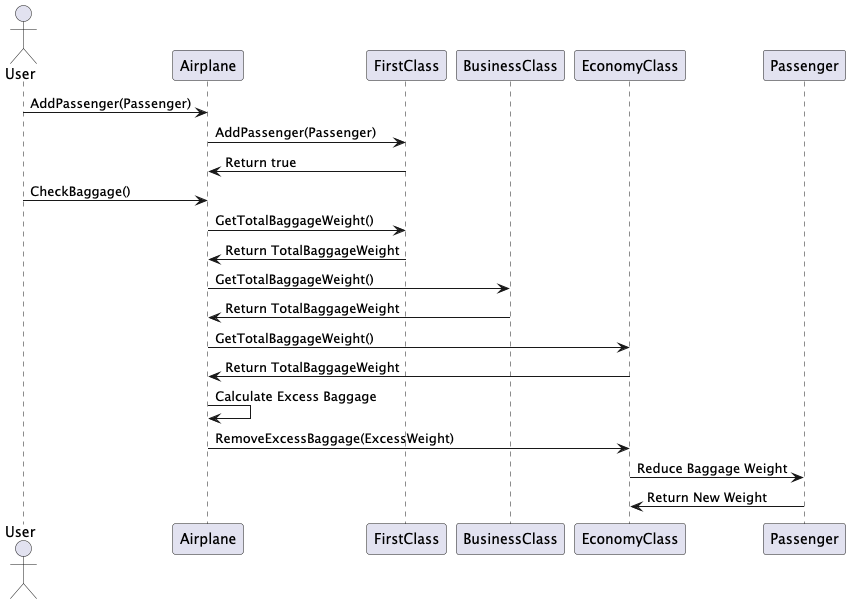

The diagram above was rendered by PlantUML. Its source (embedded in the PNG):
@startuml
actor User
participant "Airplane" as Airplane
participant "FirstClass" as FirstClass
participant "BusinessClass" as BusinessClass
participant "EconomyClass" as EconomyClass
participant "Passenger" as Passenger

User -> Airplane : AddPassenger(Passenger)
Airplane -> FirstClass : AddPassenger(Passenger)
FirstClass -> Airplane : Return true

User -> Airplane : CheckBaggage()
Airplane -> FirstClass : GetTotalBaggageWeight()
FirstClass -> Airplane : Return TotalBaggageWeight
Airplane -> BusinessClass : GetTotalBaggageWeight()
BusinessClass -> Airplane : Return TotalBaggageWeight
Airplane -> EconomyClass : GetTotalBaggageWeight()
EconomyClass -> Airplane : Return TotalBaggageWeight
Airplane -> Airplane : Calculate Excess Baggage
Airplane -> EconomyClass : RemoveExcessBaggage(ExcessWeight)
EconomyClass -> Passenger : Reduce Baggage Weight
Passenger -> EconomyClass : Return New Weight

@enduml